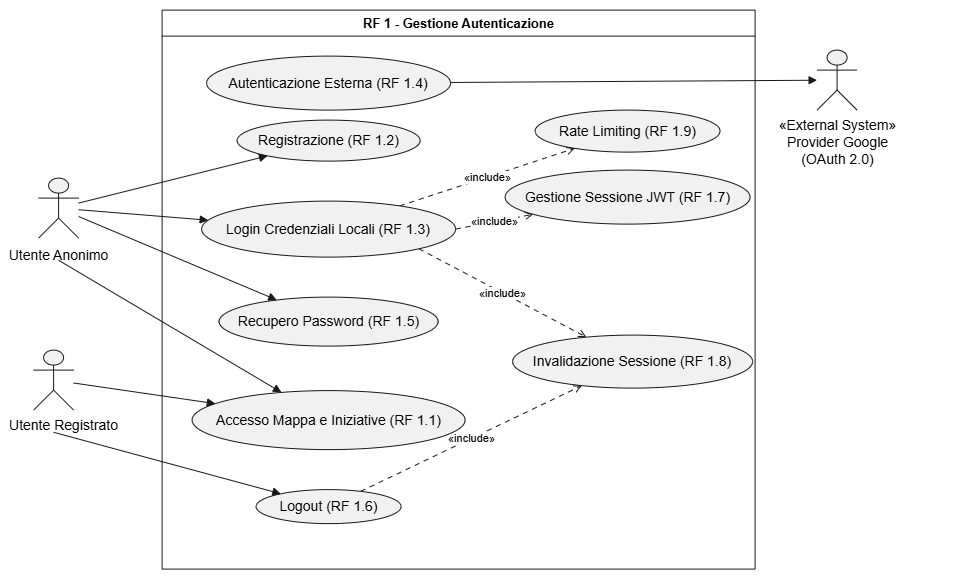

The diagram above was exported from draw.io. Its source (the exported page's mxGraphModel, read from the mxfile embedded in the PNG):
<mxGraphModel dx="1288" dy="718" grid="1" gridSize="10" guides="1" tooltips="1" connect="1" arrows="1" fold="1" page="1" pageScale="1" pageWidth="850" pageHeight="1100" math="0" shadow="0">
  <root>
    <mxCell id="0" />
    <mxCell id="1" parent="0" />
    <UserObject label="" plantUmlData="{&#10;  &quot;data&quot;: &quot;@startuml\nleft to right direction\nskinparam packageStyle rectangle\n\nactor \&quot;Utente Anonimo\&quot; as UA\nactor \&quot;Utente Registrato\&quot; as UR\nactor \&quot;Provider Google\\n(OAuth 2.0)\&quot; as Google &lt;&lt; External System &gt;&gt;\n\nrectangle \&quot;RF 1 - Gestione Autenticazione\&quot; {\n  \n  ' Casi d'uso principali\n  usecase \&quot;Accesso Mappa e Iniziative (RF 1.1)\&quot; as RF1_1\n  usecase \&quot;Registrazione (RF 1.2)\&quot; as RF1_2\n  usecase \&quot;Login Credenziali Locali (RF 1.3)\&quot; as RF1_3\n  usecase \&quot;Autenticazione Esterna (RF 1.4)\&quot; as RF1_4\n  usecase \&quot;Recupero Password (RF 1.5)\&quot; as RF1_5\n  usecase \&quot;Logout (RF 1.6)\&quot; as RF1_6\n  \n  ' Casi d'uso di Sistema / Sicurezza\n  usecase \&quot;Gestione Sessione JWT (RF 1.7)\&quot; as RF1_7\n  usecase \&quot;Invalidazione Sessione (RF 1.8)\&quot; as RF1_8\n  usecase \&quot;Rate Limiting (RF 1.9)\&quot; as RF1_9\n}\n\n' Interazioni Utente Anonimo\nUA --&gt; RF1_1\nUA --&gt; RF1_2\nUA --&gt; RF1_3\nUA --&gt; RF1_5\n\n' Interazioni Utente Registrato\nUR --&gt; RF1_1\nUR --&gt; RF1_6\n\n' Flusso di Autenticazione Esterna (Opzionale)\nRF1_4 .&gt; RF1_3 : &lt;&lt;extend&gt;&gt;\nRF1_4 --&gt; Google\n\n' Vincoli di Sicurezza e Sistema (Inclusioni Obbligatorie)\nRF1_3 ..&gt; RF1_9 : &lt;&lt;include&gt;&gt;\nRF1_3 ..&gt; RF1_7 : &lt;&lt;include&gt;&gt;\nRF1_3 ..&gt; RF1_8 : &lt;&lt;include&gt;&gt;\n\nRF1_6 ..&gt; RF1_8 : &lt;&lt;include&gt;&gt;\n\n@enduml&quot;,&#10;  &quot;config&quot;: null&#10;}" id="aEypFNsv0juNlqWFbqv3-98">
      <mxCell connectable="0" parent="1" style="group;transparentBounds=1;editIcon=1;lockedGroup=0;groupPadding=10;" vertex="1">
        <mxGeometry as="geometry" />
      </mxCell>
    </UserObject>
    <UserObject label="RF 1 - Gestione Autenticazione" plantUmlId="rect_0" plantUmlBaseStyle="swimlane;collapsible=0;startSize=26;fillColor=none;strokeColor=#181818;fontColor=#000000;fontSize=13;fontStyle=1;whiteSpace=wrap;" plantUmlBaseValue="RF 1 - Gestione Autenticazione" id="aEypFNsv0juNlqWFbqv3-99">
      <mxCell parent="aEypFNsv0juNlqWFbqv3-98" style="swimlane;collapsible=0;startSize=26;fillColor=none;strokeColor=#181818;fontColor=#000000;fontSize=13;fontStyle=1;whiteSpace=wrap;" vertex="1">
        <mxGeometry height="559" width="593" x="292" y="90" as="geometry" />
      </mxCell>
    </UserObject>
    <UserObject label="Autenticazione Esterna (RF 1.4)" plantUmlId="uc_6" plantUmlBaseStyle="ellipse;html=1;fillColor=#F1F1F1;strokeColor=#181818;whiteSpace=wrap;fontColor=#000000;fontSize=14;" plantUmlBaseValue="Autenticazione Esterna (RF 1.4)" id="aEypFNsv0juNlqWFbqv3-105">
      <mxCell parent="aEypFNsv0juNlqWFbqv3-99" style="ellipse;html=1;fillColor=#F1F1F1;strokeColor=#181818;whiteSpace=wrap;fontColor=#000000;fontSize=14;" vertex="1">
        <mxGeometry height="54" width="244" x="44.5" y="46" as="geometry" />
      </mxCell>
    </UserObject>
    <UserObject label="Gestione Sessione JWT (RF 1.7)" plantUmlId="uc_7" plantUmlBaseStyle="ellipse;html=1;fillColor=#F1F1F1;strokeColor=#181818;whiteSpace=wrap;fontColor=#000000;fontSize=14;" plantUmlBaseValue="Gestione Sessione JWT (RF 1.7)" id="aEypFNsv0juNlqWFbqv3-106">
      <mxCell parent="aEypFNsv0juNlqWFbqv3-99" style="ellipse;html=1;fillColor=#F1F1F1;strokeColor=#181818;whiteSpace=wrap;fontColor=#000000;fontSize=14;" vertex="1">
        <mxGeometry height="54" width="245" x="343" y="160" as="geometry" />
      </mxCell>
    </UserObject>
    <UserObject label="Invalidazione Sessione (RF 1.8)" plantUmlId="uc_8" plantUmlBaseStyle="ellipse;html=1;fillColor=#F1F1F1;strokeColor=#181818;whiteSpace=wrap;fontColor=#000000;fontSize=14;" plantUmlBaseValue="Invalidazione Sessione (RF 1.8)" id="aEypFNsv0juNlqWFbqv3-107">
      <mxCell parent="aEypFNsv0juNlqWFbqv3-99" style="ellipse;html=1;fillColor=#F1F1F1;strokeColor=#181818;whiteSpace=wrap;fontColor=#000000;fontSize=14;" vertex="1">
        <mxGeometry height="53" width="240" x="350.5" y="325" as="geometry" />
      </mxCell>
    </UserObject>
    <UserObject label="Rate Limiting (RF 1.9)" plantUmlId="uc_9" plantUmlBaseStyle="ellipse;html=1;fillColor=#F1F1F1;strokeColor=#181818;whiteSpace=wrap;fontColor=#000000;fontSize=14;" plantUmlBaseValue="Rate Limiting (RF 1.9)" id="aEypFNsv0juNlqWFbqv3-108">
      <mxCell parent="aEypFNsv0juNlqWFbqv3-99" style="ellipse;html=1;fillColor=#F1F1F1;strokeColor=#181818;whiteSpace=wrap;fontColor=#000000;fontSize=14;" vertex="1">
        <mxGeometry height="42" width="185" x="373" y="100" as="geometry" />
      </mxCell>
    </UserObject>
    <UserObject label="«include»" plantUmlId="rel_24" plantUmlBaseStyle="endArrow=open;dashed=1;dashPattern=5 5;strokeColor=#181818;fontColor=#000000;fontSize=11;edgeStyle=none;rounded=0;html=1;curved=0;endSize=6;sourcePerimeterSpacing=0;targetPerimeterSpacing=0;" plantUmlBaseValue="«include»" id="aEypFNsv0juNlqWFbqv3-123">
      <mxCell edge="1" parent="aEypFNsv0juNlqWFbqv3-99" source="aEypFNsv0juNlqWFbqv3-101" style="endArrow=open;dashed=1;dashPattern=5 5;strokeColor=#181818;fontColor=#000000;fontSize=11;edgeStyle=none;rounded=0;html=1;curved=0;endSize=6;sourcePerimeterSpacing=0;targetPerimeterSpacing=0;" target="aEypFNsv0juNlqWFbqv3-108">
        <mxGeometry relative="1" as="geometry" />
      </mxCell>
    </UserObject>
    <UserObject label="«include»" plantUmlId="rel_25" plantUmlBaseStyle="endArrow=open;dashed=1;dashPattern=5 5;strokeColor=#181818;fontColor=#000000;fontSize=11;edgeStyle=none;rounded=0;html=1;curved=0;endSize=6;sourcePerimeterSpacing=0;targetPerimeterSpacing=0;" plantUmlBaseValue="«include»" id="aEypFNsv0juNlqWFbqv3-124">
      <mxCell edge="1" parent="aEypFNsv0juNlqWFbqv3-99" source="aEypFNsv0juNlqWFbqv3-101" style="endArrow=open;dashed=1;dashPattern=5 5;strokeColor=#181818;fontColor=#000000;fontSize=11;edgeStyle=none;rounded=0;html=1;curved=0;endSize=6;sourcePerimeterSpacing=0;targetPerimeterSpacing=0;exitX=1;exitY=0.5;exitDx=0;exitDy=0;" target="aEypFNsv0juNlqWFbqv3-106">
        <mxGeometry relative="1" as="geometry">
          <mxPoint x="278" y="260" as="sourcePoint" />
        </mxGeometry>
      </mxCell>
    </UserObject>
    <UserObject label="«include»" plantUmlId="rel_26" plantUmlBaseStyle="endArrow=open;dashed=1;dashPattern=5 5;strokeColor=#181818;fontColor=#000000;fontSize=11;edgeStyle=none;rounded=0;html=1;curved=0;endSize=6;sourcePerimeterSpacing=0;targetPerimeterSpacing=0;" plantUmlBaseValue="«include»" id="aEypFNsv0juNlqWFbqv3-125">
      <mxCell edge="1" parent="aEypFNsv0juNlqWFbqv3-99" source="aEypFNsv0juNlqWFbqv3-101" style="endArrow=open;dashed=1;dashPattern=5 5;strokeColor=#181818;fontColor=#000000;fontSize=11;edgeStyle=none;rounded=0;html=1;curved=0;endSize=6;sourcePerimeterSpacing=0;targetPerimeterSpacing=0;exitX=1;exitY=1;exitDx=0;exitDy=0;" target="aEypFNsv0juNlqWFbqv3-107">
        <mxGeometry relative="1" as="geometry">
          <mxPoint x="278" y="310" as="sourcePoint" />
        </mxGeometry>
      </mxCell>
    </UserObject>
    <UserObject label="«include»" plantUmlId="rel_27" plantUmlBaseStyle="endArrow=open;dashed=1;dashPattern=5 5;strokeColor=#181818;fontColor=#000000;fontSize=11;edgeStyle=none;rounded=0;html=1;curved=0;endSize=6;sourcePerimeterSpacing=0;targetPerimeterSpacing=0;" plantUmlBaseValue="«include»" id="aEypFNsv0juNlqWFbqv3-126">
      <mxCell edge="1" parent="aEypFNsv0juNlqWFbqv3-99" source="aEypFNsv0juNlqWFbqv3-104" style="endArrow=open;dashed=1;dashPattern=5 5;strokeColor=#181818;fontColor=#000000;fontSize=11;edgeStyle=none;rounded=0;html=1;curved=0;endSize=6;sourcePerimeterSpacing=0;targetPerimeterSpacing=0;" target="aEypFNsv0juNlqWFbqv3-107">
        <mxGeometry relative="1" as="geometry" />
      </mxCell>
    </UserObject>
    <UserObject label="Accesso Mappa e Iniziative (RF 1.1)" plantUmlId="uc_4" plantUmlBaseStyle="ellipse;html=1;fillColor=#F1F1F1;strokeColor=#181818;whiteSpace=wrap;fontColor=#000000;fontSize=14;" plantUmlBaseValue="Accesso Mappa e Iniziative (RF 1.1)" id="aEypFNsv0juNlqWFbqv3-103">
      <mxCell parent="aEypFNsv0juNlqWFbqv3-99" style="ellipse;html=1;fillColor=#F1F1F1;strokeColor=#181818;whiteSpace=wrap;fontColor=#000000;fontSize=14;" vertex="1">
        <mxGeometry height="59" width="273" x="30" y="380.5" as="geometry" />
      </mxCell>
    </UserObject>
    <UserObject label="Logout (RF 1.6)" plantUmlId="uc_5" plantUmlBaseStyle="ellipse;html=1;fillColor=#F1F1F1;strokeColor=#181818;whiteSpace=wrap;fontColor=#000000;fontSize=14;" plantUmlBaseValue="Logout (RF 1.6)" id="aEypFNsv0juNlqWFbqv3-104">
      <mxCell parent="aEypFNsv0juNlqWFbqv3-99" style="ellipse;html=1;fillColor=#F1F1F1;strokeColor=#181818;whiteSpace=wrap;fontColor=#000000;fontSize=14;" vertex="1">
        <mxGeometry height="34" width="145" x="94" y="479.5" as="geometry" />
      </mxCell>
    </UserObject>
    <UserObject label="Registrazione (RF 1.2)" plantUmlId="uc_1" plantUmlBaseStyle="ellipse;html=1;fillColor=#F1F1F1;strokeColor=#181818;whiteSpace=wrap;fontColor=#000000;fontSize=14;" plantUmlBaseValue="Registrazione (RF 1.2)" id="aEypFNsv0juNlqWFbqv3-100">
      <mxCell parent="aEypFNsv0juNlqWFbqv3-99" style="ellipse;html=1;fillColor=#F1F1F1;strokeColor=#181818;whiteSpace=wrap;fontColor=#000000;fontSize=14;" vertex="1">
        <mxGeometry height="41" width="183" x="75" y="110" as="geometry" />
      </mxCell>
    </UserObject>
    <UserObject label="Login Credenziali Locali (RF 1.3)" plantUmlId="uc_2" plantUmlBaseStyle="ellipse;html=1;fillColor=#F1F1F1;strokeColor=#181818;whiteSpace=wrap;fontColor=#000000;fontSize=14;" plantUmlBaseValue="Login Credenziali Locali (RF 1.3)" id="aEypFNsv0juNlqWFbqv3-101">
      <mxCell parent="aEypFNsv0juNlqWFbqv3-99" style="ellipse;html=1;fillColor=#F1F1F1;strokeColor=#181818;whiteSpace=wrap;fontColor=#000000;fontSize=14;" vertex="1">
        <mxGeometry height="56" width="254" x="39.5" y="191" as="geometry" />
      </mxCell>
    </UserObject>
    <UserObject label="Recupero Password (RF 1.5)" plantUmlId="uc_3" plantUmlBaseStyle="ellipse;html=1;fillColor=#F1F1F1;strokeColor=#181818;whiteSpace=wrap;fontColor=#000000;fontSize=14;" plantUmlBaseValue="Recupero Password (RF 1.5)" id="aEypFNsv0juNlqWFbqv3-102">
      <mxCell parent="aEypFNsv0juNlqWFbqv3-99" style="ellipse;html=1;fillColor=#F1F1F1;strokeColor=#181818;whiteSpace=wrap;fontColor=#000000;fontSize=14;" vertex="1">
        <mxGeometry height="49" width="219" x="57" y="287" as="geometry" />
      </mxCell>
    </UserObject>
    <UserObject label="" plantUmlId="actor_10" plantUmlBaseStyle="shape=umlActor;html=1;fillColor=#F1F1F1;strokeColor=#181818;fontColor=#000000;fontSize=14;" plantUmlBaseValue="" id="aEypFNsv0juNlqWFbqv3-109">
      <mxCell parent="aEypFNsv0juNlqWFbqv3-99" style="shape=umlActor;html=1;fillColor=#F1F1F1;strokeColor=#181818;fontColor=#000000;fontSize=14;" vertex="1">
        <mxGeometry height="60" width="40" x="-123.5" y="168" as="geometry" />
      </mxCell>
    </UserObject>
    <UserObject label="" plantUmlId="rel_16" plantUmlBaseStyle="endArrow=block;endFill=1;strokeColor=#181818;fontColor=#000000;fontSize=11;edgeStyle=none;rounded=0;html=1;exitX=0.5;exitY=1.37;exitPerimeter=0;curved=0;endSize=6;sourcePerimeterSpacing=0;targetPerimeterSpacing=0;" plantUmlBaseValue="" id="aEypFNsv0juNlqWFbqv3-115">
      <mxCell edge="1" parent="aEypFNsv0juNlqWFbqv3-99" source="aEypFNsv0juNlqWFbqv3-109" style="endArrow=block;endFill=1;strokeColor=#181818;fontColor=#000000;fontSize=11;edgeStyle=none;rounded=0;html=1;exitX=0.5;exitY=1.37;exitPerimeter=0;curved=0;endSize=6;sourcePerimeterSpacing=0;targetPerimeterSpacing=0;" target="aEypFNsv0juNlqWFbqv3-103">
        <mxGeometry relative="1" as="geometry" />
      </mxCell>
    </UserObject>
    <UserObject label="Utente Anonimo" plantUmlId="actorlbl_11" plantUmlBaseStyle="text;html=1;align=center;verticalAlign=top;fontColor=#000000;fontSize=14;" plantUmlBaseValue="Utente Anonimo" id="aEypFNsv0juNlqWFbqv3-110">
      <mxCell parent="aEypFNsv0juNlqWFbqv3-99" style="text;html=1;align=center;verticalAlign=top;fontColor=#000000;fontSize=14;" vertex="1">
        <mxGeometry height="17" width="117" x="-162" y="230" as="geometry" />
      </mxCell>
    </UserObject>
    <UserObject label="" plantUmlId="rel_17" plantUmlBaseStyle="endArrow=block;endFill=1;strokeColor=#181818;fontColor=#000000;fontSize=11;edgeStyle=none;rounded=0;html=1;curved=0;endSize=6;sourcePerimeterSpacing=0;targetPerimeterSpacing=0;" plantUmlBaseValue="" id="aEypFNsv0juNlqWFbqv3-116">
      <mxCell edge="1" parent="aEypFNsv0juNlqWFbqv3-99" source="aEypFNsv0juNlqWFbqv3-109" style="endArrow=block;endFill=1;strokeColor=#181818;fontColor=#000000;fontSize=11;edgeStyle=none;rounded=0;html=1;curved=0;endSize=6;sourcePerimeterSpacing=0;targetPerimeterSpacing=0;" target="aEypFNsv0juNlqWFbqv3-100">
        <mxGeometry relative="1" as="geometry" />
      </mxCell>
    </UserObject>
    <UserObject label="" plantUmlId="rel_18" plantUmlBaseStyle="endArrow=block;endFill=1;strokeColor=#181818;fontColor=#000000;fontSize=11;edgeStyle=none;rounded=0;html=1;curved=0;endSize=6;sourcePerimeterSpacing=0;targetPerimeterSpacing=0;" plantUmlBaseValue="" id="aEypFNsv0juNlqWFbqv3-117">
      <mxCell edge="1" parent="aEypFNsv0juNlqWFbqv3-99" source="aEypFNsv0juNlqWFbqv3-109" style="endArrow=block;endFill=1;strokeColor=#181818;fontColor=#000000;fontSize=11;edgeStyle=none;rounded=0;html=1;curved=0;endSize=6;sourcePerimeterSpacing=0;targetPerimeterSpacing=0;" target="aEypFNsv0juNlqWFbqv3-101">
        <mxGeometry relative="1" as="geometry" />
      </mxCell>
    </UserObject>
    <UserObject label="" plantUmlId="rel_19" plantUmlBaseStyle="endArrow=block;endFill=1;strokeColor=#181818;fontColor=#000000;fontSize=11;edgeStyle=none;rounded=0;html=1;curved=0;endSize=6;sourcePerimeterSpacing=0;targetPerimeterSpacing=0;" plantUmlBaseValue="" id="aEypFNsv0juNlqWFbqv3-118">
      <mxCell edge="1" parent="aEypFNsv0juNlqWFbqv3-99" source="aEypFNsv0juNlqWFbqv3-109" style="endArrow=block;endFill=1;strokeColor=#181818;fontColor=#000000;fontSize=11;edgeStyle=none;rounded=0;html=1;curved=0;endSize=6;sourcePerimeterSpacing=0;targetPerimeterSpacing=0;" target="aEypFNsv0juNlqWFbqv3-102">
        <mxGeometry relative="1" as="geometry" />
      </mxCell>
    </UserObject>
    <UserObject label="" plantUmlId="actor_14" plantUmlBaseStyle="shape=umlActor;html=1;fillColor=#F1F1F1;strokeColor=#181818;fontColor=#000000;fontSize=14;" plantUmlBaseValue="" id="aEypFNsv0juNlqWFbqv3-113">
      <mxCell parent="aEypFNsv0juNlqWFbqv3-98" style="shape=umlActor;html=1;fillColor=#F1F1F1;strokeColor=#181818;fontColor=#000000;fontSize=14;" vertex="1">
        <mxGeometry height="60" width="40" x="947" y="130" as="geometry" />
      </mxCell>
    </UserObject>
    <UserObject label="«External System»&#10;Provider Google&#10;(OAuth 2.0)" plantUmlId="actorlbl_15" plantUmlBaseStyle="text;html=1;align=center;verticalAlign=top;fontColor=#000000;fontSize=14;" plantUmlBaseValue="«External System»&#10;Provider Google&#10;(OAuth 2.0)" id="aEypFNsv0juNlqWFbqv3-114">
      <mxCell parent="aEypFNsv0juNlqWFbqv3-98" style="text;html=1;align=center;verticalAlign=top;fontColor=#000000;fontSize=14;" vertex="1">
        <mxGeometry height="34" width="214" x="860" y="190" as="geometry" />
      </mxCell>
    </UserObject>
    <UserObject label="" plantUmlId="rel_23" plantUmlBaseStyle="endArrow=block;endFill=1;strokeColor=#181818;fontColor=#000000;fontSize=11;edgeStyle=none;rounded=0;html=1;curved=0;endSize=6;sourcePerimeterSpacing=0;targetPerimeterSpacing=0;" plantUmlBaseValue="" id="aEypFNsv0juNlqWFbqv3-122">
      <mxCell edge="1" parent="aEypFNsv0juNlqWFbqv3-98" source="aEypFNsv0juNlqWFbqv3-105" style="endArrow=block;endFill=1;strokeColor=#181818;fontColor=#000000;fontSize=11;edgeStyle=none;rounded=0;html=1;curved=0;endSize=6;sourcePerimeterSpacing=0;targetPerimeterSpacing=0;" target="aEypFNsv0juNlqWFbqv3-113">
        <mxGeometry relative="1" as="geometry" />
      </mxCell>
    </UserObject>
    <UserObject label="" plantUmlId="actor_12" plantUmlBaseStyle="shape=umlActor;html=1;fillColor=#F1F1F1;strokeColor=#181818;fontColor=#000000;fontSize=14;" plantUmlBaseValue="" id="aEypFNsv0juNlqWFbqv3-111">
      <mxCell parent="1" style="shape=umlActor;html=1;fillColor=#F1F1F1;strokeColor=#181818;fontColor=#000000;fontSize=14;" vertex="1">
        <mxGeometry height="60" width="40" x="163.5" y="430" as="geometry" />
      </mxCell>
    </UserObject>
    <UserObject label="" plantUmlId="rel_20" plantUmlBaseStyle="endArrow=block;endFill=1;strokeColor=#181818;fontColor=#000000;fontSize=11;edgeStyle=none;rounded=0;html=1;curved=0;endSize=6;sourcePerimeterSpacing=0;targetPerimeterSpacing=0;" plantUmlBaseValue="" id="aEypFNsv0juNlqWFbqv3-119">
      <mxCell edge="1" parent="1" source="aEypFNsv0juNlqWFbqv3-111" style="endArrow=block;endFill=1;strokeColor=#181818;fontColor=#000000;fontSize=11;edgeStyle=none;rounded=0;html=1;curved=0;endSize=6;sourcePerimeterSpacing=0;targetPerimeterSpacing=0;" target="aEypFNsv0juNlqWFbqv3-103">
        <mxGeometry relative="1" as="geometry" />
      </mxCell>
    </UserObject>
    <UserObject label="" plantUmlId="rel_21" plantUmlBaseStyle="endArrow=block;endFill=1;strokeColor=#181818;fontColor=#000000;fontSize=11;edgeStyle=none;rounded=0;html=1;exitX=0.5;exitY=1.37;exitPerimeter=0;curved=0;endSize=6;sourcePerimeterSpacing=0;targetPerimeterSpacing=0;" plantUmlBaseValue="" id="aEypFNsv0juNlqWFbqv3-120">
      <mxCell edge="1" parent="1" source="aEypFNsv0juNlqWFbqv3-111" style="endArrow=block;endFill=1;strokeColor=#181818;fontColor=#000000;fontSize=11;edgeStyle=none;rounded=0;html=1;exitX=0.5;exitY=1.37;exitPerimeter=0;curved=0;endSize=6;sourcePerimeterSpacing=0;targetPerimeterSpacing=0;" target="aEypFNsv0juNlqWFbqv3-104">
        <mxGeometry relative="1" as="geometry" />
      </mxCell>
    </UserObject>
    <UserObject label="Utente Registrato" plantUmlId="actorlbl_13" plantUmlBaseStyle="text;html=1;align=center;verticalAlign=top;fontColor=#000000;fontSize=14;" plantUmlBaseValue="Utente Registrato" id="aEypFNsv0juNlqWFbqv3-112">
      <mxCell parent="1" style="text;html=1;align=center;verticalAlign=top;fontColor=#000000;fontSize=14;" vertex="1">
        <mxGeometry height="17" width="127" x="130" y="490" as="geometry" />
      </mxCell>
    </UserObject>
  </root>
</mxGraphModel>